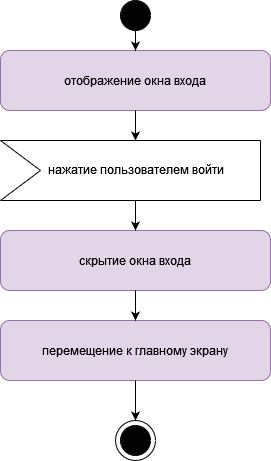

The diagram above was exported from draw.io. Its source (the exported page's mxGraphModel, read from the mxfile embedded in the PNG):
<mxGraphModel dx="1050" dy="605" grid="1" gridSize="10" guides="1" tooltips="1" connect="1" arrows="1" fold="1" page="1" pageScale="1" pageWidth="827" pageHeight="1169" math="0" shadow="0">
  <root>
    <mxCell id="WIyWlLk6GJQsqaUBKTNV-0" />
    <mxCell id="WIyWlLk6GJQsqaUBKTNV-1" parent="WIyWlLk6GJQsqaUBKTNV-0" />
    <mxCell id="EDwAw3rbuMBAc9x-66SU-0" value="отображение окна входа" style="rounded=1;whiteSpace=wrap;html=1;fillColor=#e1d5e7;strokeColor=#9673a6;" parent="WIyWlLk6GJQsqaUBKTNV-1" vertex="1">
      <mxGeometry x="300" y="60" width="270" height="60" as="geometry" />
    </mxCell>
    <mxCell id="EDwAw3rbuMBAc9x-66SU-1" value="" style="ellipse;whiteSpace=wrap;html=1;aspect=fixed;fillColor=#030303;" parent="WIyWlLk6GJQsqaUBKTNV-1" vertex="1">
      <mxGeometry x="420" y="10" width="30" height="30" as="geometry" />
    </mxCell>
    <mxCell id="EDwAw3rbuMBAc9x-66SU-10" value="" style="endArrow=none;html=1;rounded=0;" parent="WIyWlLk6GJQsqaUBKTNV-1" edge="1">
      <mxGeometry width="50" height="50" relative="1" as="geometry">
        <mxPoint x="300" y="150" as="sourcePoint" />
        <mxPoint x="560" y="150" as="targetPoint" />
      </mxGeometry>
    </mxCell>
    <mxCell id="EDwAw3rbuMBAc9x-66SU-12" value="" style="endArrow=none;html=1;rounded=0;" parent="WIyWlLk6GJQsqaUBKTNV-1" edge="1">
      <mxGeometry width="50" height="50" relative="1" as="geometry">
        <mxPoint x="560" y="210" as="sourcePoint" />
        <mxPoint x="560" y="150" as="targetPoint" />
      </mxGeometry>
    </mxCell>
    <mxCell id="EDwAw3rbuMBAc9x-66SU-13" value="" style="endArrow=none;html=1;rounded=0;" parent="WIyWlLk6GJQsqaUBKTNV-1" edge="1">
      <mxGeometry width="50" height="50" relative="1" as="geometry">
        <mxPoint x="300" y="210" as="sourcePoint" />
        <mxPoint x="560" y="210" as="targetPoint" />
      </mxGeometry>
    </mxCell>
    <mxCell id="EDwAw3rbuMBAc9x-66SU-14" value="" style="endArrow=none;html=1;rounded=0;" parent="WIyWlLk6GJQsqaUBKTNV-1" edge="1">
      <mxGeometry width="50" height="50" relative="1" as="geometry">
        <mxPoint x="300" y="210" as="sourcePoint" />
        <mxPoint x="340" y="180" as="targetPoint" />
      </mxGeometry>
    </mxCell>
    <mxCell id="EDwAw3rbuMBAc9x-66SU-15" value="" style="endArrow=none;html=1;rounded=0;" parent="WIyWlLk6GJQsqaUBKTNV-1" edge="1">
      <mxGeometry width="50" height="50" relative="1" as="geometry">
        <mxPoint x="300" y="150" as="sourcePoint" />
        <mxPoint x="340" y="180" as="targetPoint" />
      </mxGeometry>
    </mxCell>
    <mxCell id="EDwAw3rbuMBAc9x-66SU-17" value="нажатие пользователем войти" style="text;html=1;align=center;verticalAlign=middle;resizable=0;points=[];autosize=1;strokeColor=none;fillColor=none;" parent="WIyWlLk6GJQsqaUBKTNV-1" vertex="1">
      <mxGeometry x="340" y="164" width="190" height="30" as="geometry" />
    </mxCell>
    <mxCell id="EDwAw3rbuMBAc9x-66SU-18" value="скрытие окна входа" style="rounded=1;whiteSpace=wrap;html=1;fillColor=#e1d5e7;strokeColor=#9673a6;" parent="WIyWlLk6GJQsqaUBKTNV-1" vertex="1">
      <mxGeometry x="300" y="240" width="270" height="60" as="geometry" />
    </mxCell>
    <mxCell id="EDwAw3rbuMBAc9x-66SU-19" value="перемещение к главному экрану" style="rounded=1;whiteSpace=wrap;html=1;fillColor=#e1d5e7;strokeColor=#9673a6;" parent="WIyWlLk6GJQsqaUBKTNV-1" vertex="1">
      <mxGeometry x="300" y="330" width="270" height="60" as="geometry" />
    </mxCell>
    <mxCell id="EDwAw3rbuMBAc9x-66SU-20" value="" style="ellipse;whiteSpace=wrap;html=1;aspect=fixed;fillColor=#ffffff;" parent="WIyWlLk6GJQsqaUBKTNV-1" vertex="1">
      <mxGeometry x="415" y="430" width="40" height="40" as="geometry" />
    </mxCell>
    <mxCell id="EDwAw3rbuMBAc9x-66SU-22" value="" style="ellipse;whiteSpace=wrap;html=1;aspect=fixed;fillColor=#030303;" parent="WIyWlLk6GJQsqaUBKTNV-1" vertex="1">
      <mxGeometry x="420" y="435" width="30" height="30" as="geometry" />
    </mxCell>
    <mxCell id="EDwAw3rbuMBAc9x-66SU-23" value="" style="endArrow=classic;html=1;rounded=0;exitX=0.5;exitY=1;exitDx=0;exitDy=0;entryX=0.5;entryY=0;entryDx=0;entryDy=0;" parent="WIyWlLk6GJQsqaUBKTNV-1" source="EDwAw3rbuMBAc9x-66SU-1" target="EDwAw3rbuMBAc9x-66SU-0" edge="1">
      <mxGeometry width="50" height="50" relative="1" as="geometry">
        <mxPoint x="510" y="50" as="sourcePoint" />
        <mxPoint x="560" as="targetPoint" />
      </mxGeometry>
    </mxCell>
    <mxCell id="EDwAw3rbuMBAc9x-66SU-24" value="" style="endArrow=classic;html=1;rounded=0;exitX=0.5;exitY=1;exitDx=0;exitDy=0;" parent="WIyWlLk6GJQsqaUBKTNV-1" source="EDwAw3rbuMBAc9x-66SU-0" edge="1">
      <mxGeometry width="50" height="50" relative="1" as="geometry">
        <mxPoint x="445" y="50" as="sourcePoint" />
        <mxPoint x="435" y="150" as="targetPoint" />
        <Array as="points" />
      </mxGeometry>
    </mxCell>
    <mxCell id="EDwAw3rbuMBAc9x-66SU-25" value="" style="endArrow=classic;html=1;rounded=0;exitX=0.5;exitY=1;exitDx=0;exitDy=0;" parent="WIyWlLk6GJQsqaUBKTNV-1" edge="1">
      <mxGeometry width="50" height="50" relative="1" as="geometry">
        <mxPoint x="435" y="210" as="sourcePoint" />
        <mxPoint x="435" y="240" as="targetPoint" />
        <Array as="points" />
      </mxGeometry>
    </mxCell>
    <mxCell id="EDwAw3rbuMBAc9x-66SU-26" value="" style="endArrow=classic;html=1;rounded=0;exitX=0.5;exitY=1;exitDx=0;exitDy=0;" parent="WIyWlLk6GJQsqaUBKTNV-1" edge="1">
      <mxGeometry width="50" height="50" relative="1" as="geometry">
        <mxPoint x="435" y="300" as="sourcePoint" />
        <mxPoint x="435" y="330" as="targetPoint" />
        <Array as="points" />
      </mxGeometry>
    </mxCell>
    <mxCell id="EDwAw3rbuMBAc9x-66SU-27" value="" style="endArrow=classic;html=1;rounded=0;exitX=0.5;exitY=1;exitDx=0;exitDy=0;entryX=0.5;entryY=0;entryDx=0;entryDy=0;" parent="WIyWlLk6GJQsqaUBKTNV-1" target="EDwAw3rbuMBAc9x-66SU-20" edge="1">
      <mxGeometry width="50" height="50" relative="1" as="geometry">
        <mxPoint x="435" y="390" as="sourcePoint" />
        <mxPoint x="435" y="420" as="targetPoint" />
        <Array as="points" />
      </mxGeometry>
    </mxCell>
  </root>
</mxGraphModel>